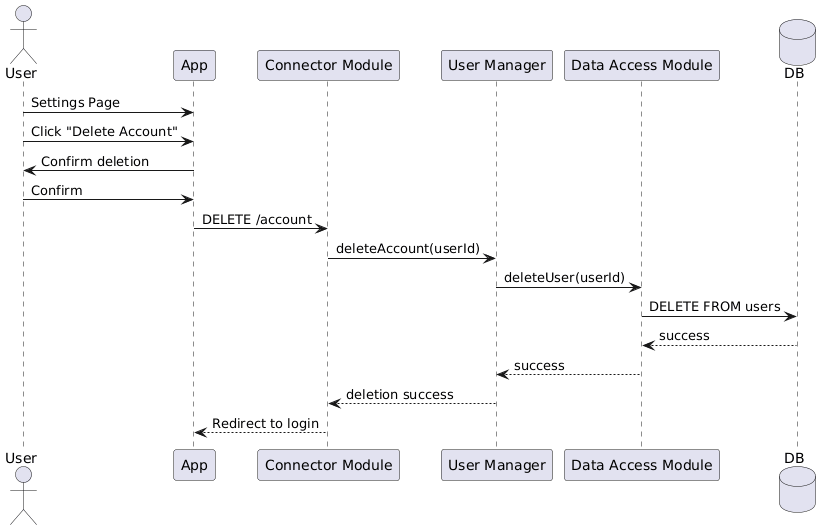

The diagram above was rendered by PlantUML. Its source (embedded in the PNG):
@startuml
actor User

participant App as UI
participant "Connector Module" as CM
participant "User Manager" as UM
participant "Data Access Module" as DAM
database DB

User -> UI: Settings Page
User -> UI: Click "Delete Account"
UI -> User: Confirm deletion
User -> UI: Confirm

UI -> CM: DELETE /account
CM -> UM: deleteAccount(userId)

UM -> DAM: deleteUser(userId)
DAM -> DB: DELETE FROM users
DB --> DAM: success
DAM --> UM: success

UM --> CM: deletion success
CM --> UI: Redirect to login
@enduml